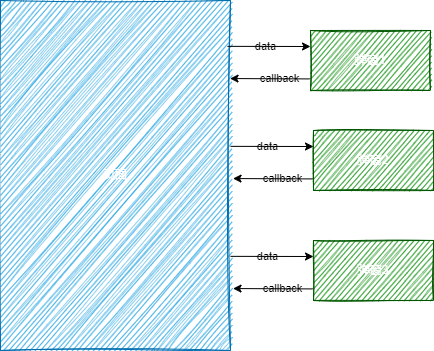

The diagram above was exported from draw.io. Its source (the exported page's mxGraphModel, read from the mxfile embedded in the PNG):
<mxGraphModel dx="850" dy="539" grid="1" gridSize="10" guides="1" tooltips="1" connect="1" arrows="1" fold="1" page="1" pageScale="1" pageWidth="827" pageHeight="1169" math="0" shadow="0">
  <root>
    <mxCell id="0" />
    <mxCell id="1" parent="0" />
    <mxCell id="2" value="页面" style="rounded=0;whiteSpace=wrap;html=1;sketch=1;curveFitting=1;jiggle=2;fillColor=#1ba1e2;fontColor=#ffffff;strokeColor=#006EAF;" parent="1" vertex="1">
      <mxGeometry x="70" y="180" width="230" height="350" as="geometry" />
    </mxCell>
    <mxCell id="3" value="弹窗1" style="rounded=0;whiteSpace=wrap;html=1;sketch=1;fillColor=#008a00;fontColor=#ffffff;strokeColor=#005700;" parent="1" vertex="1">
      <mxGeometry x="380" y="210" width="120" height="60" as="geometry" />
    </mxCell>
    <mxCell id="6" value="" style="endArrow=classic;html=1;exitX=0.987;exitY=0.131;exitDx=0;exitDy=0;exitPerimeter=0;" parent="1" source="2" edge="1">
      <mxGeometry width="50" height="50" relative="1" as="geometry">
        <mxPoint x="410" y="400" as="sourcePoint" />
        <mxPoint x="380" y="226" as="targetPoint" />
      </mxGeometry>
    </mxCell>
    <mxCell id="7" value="data" style="edgeLabel;html=1;align=center;verticalAlign=middle;resizable=0;points=[];labelBackgroundColor=none;" parent="6" vertex="1" connectable="0">
      <mxGeometry x="-0.0992" relative="1" as="geometry">
        <mxPoint as="offset" />
      </mxGeometry>
    </mxCell>
    <mxCell id="8" value="" style="endArrow=classic;html=1;exitX=-0.007;exitY=0.807;exitDx=0;exitDy=0;exitPerimeter=0;entryX=0.998;entryY=0.223;entryDx=0;entryDy=0;entryPerimeter=0;" parent="1" source="3" target="2" edge="1">
      <mxGeometry width="50" height="50" relative="1" as="geometry">
        <mxPoint x="310" y="290" as="sourcePoint" />
        <mxPoint x="360" y="240" as="targetPoint" />
      </mxGeometry>
    </mxCell>
    <mxCell id="9" value="callback" style="edgeLabel;html=1;align=center;verticalAlign=middle;resizable=0;points=[];labelBackgroundColor=none;" parent="8" vertex="1" connectable="0">
      <mxGeometry x="-0.2172" y="-1" relative="1" as="geometry">
        <mxPoint as="offset" />
      </mxGeometry>
    </mxCell>
    <mxCell id="14" value="弹窗2" style="rounded=0;whiteSpace=wrap;html=1;sketch=1;fillColor=#008a00;fontColor=#ffffff;strokeColor=#005700;" parent="1" vertex="1">
      <mxGeometry x="382.99" y="310" width="120" height="60" as="geometry" />
    </mxCell>
    <mxCell id="15" value="" style="endArrow=classic;html=1;exitX=0.987;exitY=0.131;exitDx=0;exitDy=0;exitPerimeter=0;" parent="1" edge="1">
      <mxGeometry width="50" height="50" relative="1" as="geometry">
        <mxPoint x="300" y="325.85" as="sourcePoint" />
        <mxPoint x="382.99" y="326" as="targetPoint" />
      </mxGeometry>
    </mxCell>
    <mxCell id="16" value="data" style="edgeLabel;html=1;align=center;verticalAlign=middle;resizable=0;points=[];labelBackgroundColor=none;" parent="15" vertex="1" connectable="0">
      <mxGeometry x="-0.0992" relative="1" as="geometry">
        <mxPoint as="offset" />
      </mxGeometry>
    </mxCell>
    <mxCell id="17" value="" style="endArrow=classic;html=1;exitX=-0.007;exitY=0.807;exitDx=0;exitDy=0;exitPerimeter=0;entryX=0.998;entryY=0.223;entryDx=0;entryDy=0;entryPerimeter=0;" parent="1" source="14" edge="1">
      <mxGeometry width="50" height="50" relative="1" as="geometry">
        <mxPoint x="312.99" y="390" as="sourcePoint" />
        <mxPoint x="302.52999999999986" y="358.04999999999995" as="targetPoint" />
      </mxGeometry>
    </mxCell>
    <mxCell id="18" value="callback" style="edgeLabel;html=1;align=center;verticalAlign=middle;resizable=0;points=[];labelBackgroundColor=none;" parent="17" vertex="1" connectable="0">
      <mxGeometry x="-0.2172" y="-1" relative="1" as="geometry">
        <mxPoint as="offset" />
      </mxGeometry>
    </mxCell>
    <mxCell id="19" value="弹窗3" style="rounded=0;whiteSpace=wrap;html=1;sketch=1;fillColor=#008a00;fontColor=#ffffff;strokeColor=#005700;" parent="1" vertex="1">
      <mxGeometry x="382.99" y="420" width="120" height="60" as="geometry" />
    </mxCell>
    <mxCell id="20" value="" style="endArrow=classic;html=1;exitX=0.987;exitY=0.131;exitDx=0;exitDy=0;exitPerimeter=0;" parent="1" edge="1">
      <mxGeometry width="50" height="50" relative="1" as="geometry">
        <mxPoint x="300" y="435.85" as="sourcePoint" />
        <mxPoint x="382.99" y="436" as="targetPoint" />
      </mxGeometry>
    </mxCell>
    <mxCell id="21" value="data" style="edgeLabel;html=1;align=center;verticalAlign=middle;resizable=0;points=[];labelBackgroundColor=none;" parent="20" vertex="1" connectable="0">
      <mxGeometry x="-0.0992" relative="1" as="geometry">
        <mxPoint as="offset" />
      </mxGeometry>
    </mxCell>
    <mxCell id="22" value="" style="endArrow=classic;html=1;exitX=-0.007;exitY=0.807;exitDx=0;exitDy=0;exitPerimeter=0;entryX=0.998;entryY=0.223;entryDx=0;entryDy=0;entryPerimeter=0;" parent="1" source="19" edge="1">
      <mxGeometry width="50" height="50" relative="1" as="geometry">
        <mxPoint x="312.99" y="500" as="sourcePoint" />
        <mxPoint x="302.52999999999986" y="468.04999999999995" as="targetPoint" />
      </mxGeometry>
    </mxCell>
    <mxCell id="23" value="callback" style="edgeLabel;html=1;align=center;verticalAlign=middle;resizable=0;points=[];labelBackgroundColor=none;" parent="22" vertex="1" connectable="0">
      <mxGeometry x="-0.2172" y="-1" relative="1" as="geometry">
        <mxPoint as="offset" />
      </mxGeometry>
    </mxCell>
  </root>
</mxGraphModel>